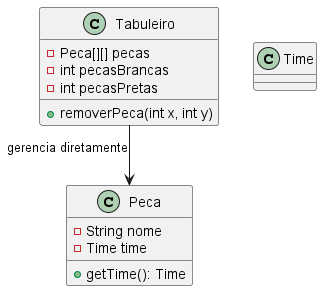

The diagram above was rendered by PlantUML. Its source (embedded in the PNG):
@startuml
skinparam linetype ortho

class Tabuleiro {
    - Peca[][] pecas
    - int pecasBrancas
    - int pecasPretas
    + removerPeca(int x, int y)
}

class Peca {
    - String nome
    - Time time
    + getTime(): Time
}

class Time

Tabuleiro --> Peca : gerencia diretamente
@enduml